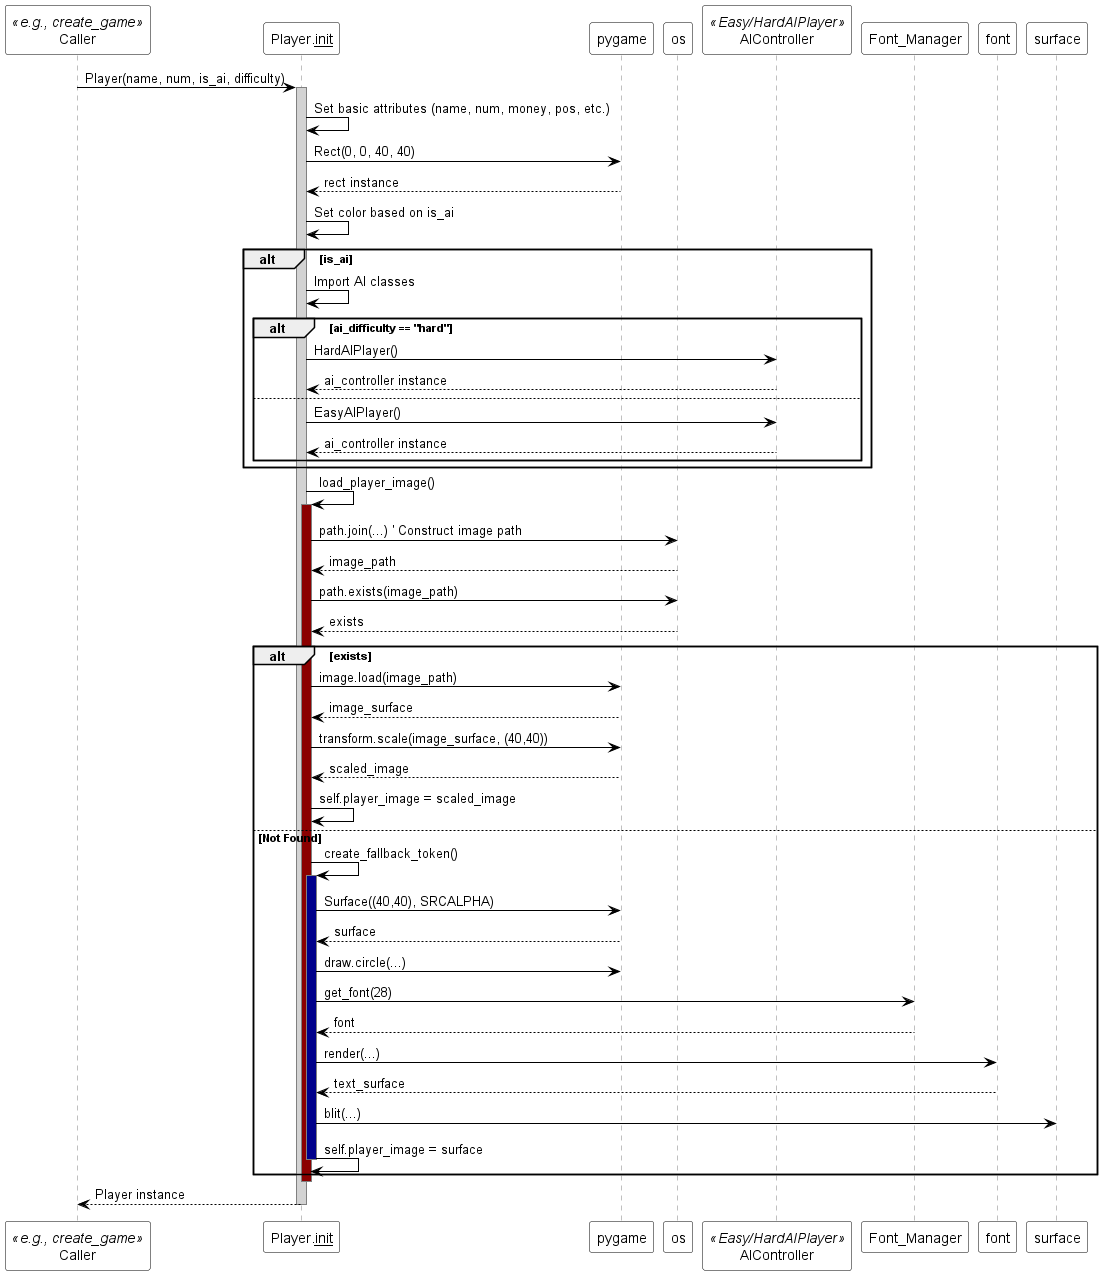

The diagram above was rendered by PlantUML. Its source (embedded in the PNG):
@startuml
skinparam sequence {
  ParticipantBackgroundColor white
  ParticipantBorderColor black
  ArrowColor black
  LifeLineBorderColor gray
  LifeLineBackgroundColor lightgray
}

participant "Caller" as Caller <<e.g., create_game>>
participant "Player.__init__" as Init
participant "pygame" as Pygame
participant "os" as OS
participant "AIController" as AIC <<Easy/HardAIPlayer>>

Caller -> Init : Player(name, num, is_ai, difficulty)
activate Init
Init -> Init : Set basic attributes (name, num, money, pos, etc.)
Init -> Pygame : Rect(0, 0, 40, 40)
Pygame --> Init : rect instance
Init -> Init : Set color based on is_ai
alt is_ai
    Init -> Init : Import AI classes
    alt ai_difficulty == "hard"
        Init -> AIC : HardAIPlayer()
        AIC --> Init : ai_controller instance
    else
        Init -> AIC : EasyAIPlayer()
        AIC --> Init : ai_controller instance
    end
end
Init -> Init : load_player_image()
activate Init #darkred
    Init -> OS : path.join(...) ' Construct image path
    OS --> Init : image_path
    Init -> OS : path.exists(image_path)
    OS --> Init : exists
    alt exists
        Init -> Pygame : image.load(image_path)
        Pygame --> Init : image_surface
        Init -> Pygame : transform.scale(image_surface, (40,40))
        Pygame --> Init : scaled_image
        Init -> Init : self.player_image = scaled_image
    else Not Found
        Init -> Init : create_fallback_token()
         activate Init #darkblue
            Init -> Pygame : Surface((40,40), SRCALPHA)
            Pygame --> Init : surface
            Init -> Pygame : draw.circle(...)
            Init -> Font_Manager : get_font(28)
            Font_Manager --> Init : font
            Init -> font : render(...)
            font --> Init : text_surface
            Init -> surface : blit(...)
            Init -> Init : self.player_image = surface
         deactivate Init
    end
deactivate Init
Init --> Caller : Player instance
deactivate Init
@enduml